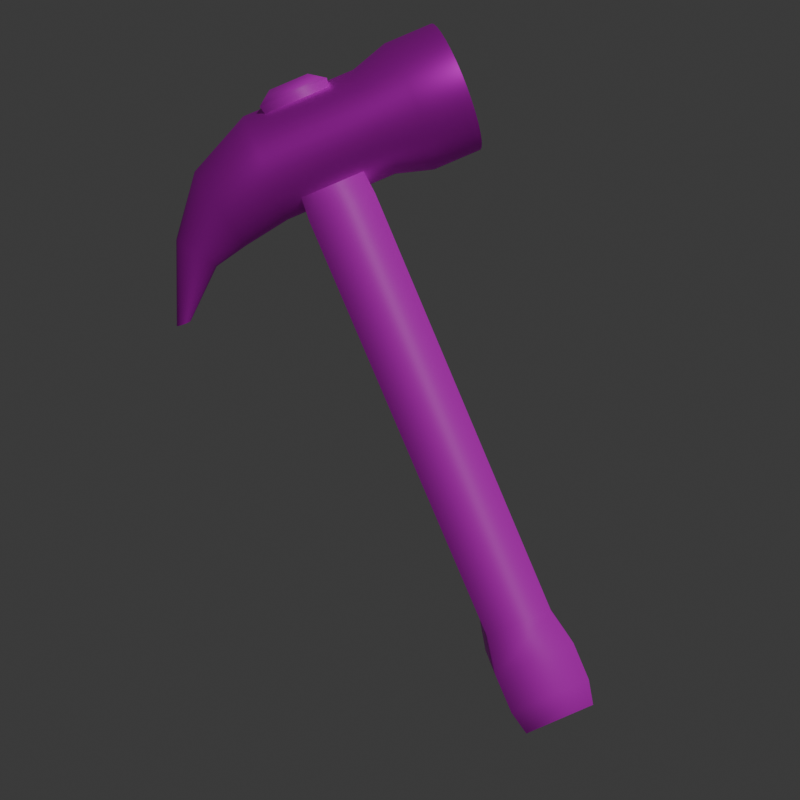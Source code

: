 # Source: hammer.blend  (saved by Blender 5.0.118; exported with 4.5.12 LTS)
import bpy
from mathutils import Matrix  # noqa: F401  (used for matrix-valued properties, if any)

bpy.ops.wm.read_factory_settings(use_empty=True)
scene = bpy.context.scene
scene.name = 'Scene'

# ---- collections
col_hammer = bpy.data.collections.new('Hammer'); scene.collection.children.link(col_hammer)

# ---- images (referenced by path relative to the original .blend; pixels are not part of the script)
import os
ASSET_DIR = os.environ.get("B2B_ASSET_DIR", "")  # directory of the original .blend (textures are referenced by path, not embedded)
HERE = os.path.dirname(os.path.abspath(__file__))  # packed textures are extracted next to this script under _unpacked/

def load_image(name, relpath, width, height, colorspace="sRGB"):
    """Load a texture the original file referenced (path relative to the .blend, or extracted next to this script)."""
    p = next((c for c in (os.path.join(HERE, relpath), os.path.join(ASSET_DIR, relpath)) if relpath and os.path.exists(c)), "")
    if p:
        img = bpy.data.images.load(p, check_existing=True)
        img.name = name
    else:  # same state as the original file: an image datablock whose file is absent (Cycles renders it pink)
        img = bpy.data.images.new(name, width, height)
        img.source = "FILE"
        img.filepath = "//" + (relpath or name)
    img.colorspace_settings.name = colorspace
    return img
img_wood_png = load_image('Wood.png', 'Wood.png', 1024, 1024, 'sRGB')
img_metal_jpg = load_image('Metal.JPG', 'Metal.JPG', 1024, 1024, 'sRGB')

# ---- materials (node trees are filled in below, after node groups)
mat_wood = bpy.data.materials.new('Wood')
mat_metal = bpy.data.materials.new('Metal')

# ---- node groups
ng_smooth_by_angle = bpy.data.node_groups.new('Smooth by Angle', 'GeometryNodeTree')
_s = ng_smooth_by_angle.interface.new_socket(name='Mesh', in_out='OUTPUT', socket_type='NodeSocketGeometry')
_s = ng_smooth_by_angle.interface.new_socket(name='Mesh', in_out='INPUT', socket_type='NodeSocketGeometry')
_s = ng_smooth_by_angle.interface.new_socket(name='Angle', in_out='INPUT', socket_type='NodeSocketFloat')
_s.subtype = 'ANGLE'
_s.default_value = 0.5236
_s.min_value = 0.0
_s.max_value = 3.142
_s.description = 'Maximum face angle for smooth edges'
_s = ng_smooth_by_angle.interface.new_socket(name='Ignore Sharpness', in_out='INPUT', socket_type='NodeSocketBool')
_s.force_non_field = True
ng_smooth_by_angle.is_modifier = True
_N = ng_smooth_by_angle.nodes; _L = ng_smooth_by_angle.links
n0 = _N.new('GeometryNodeSetShadeSmooth'); n0.name = 'Set Shade Smooth'; n0.location = (120, -80)
n0.domain = 'EDGE'
n1 = _N.new('GeometryNodeSetShadeSmooth'); n1.name = 'Set Shade Smooth.001'; n1.location = (300, -80)
n2 = _N.new('NodeGroupOutput'); n2.name = 'Group Output'; n2.location = (480, -80)
n3 = _N.new('GeometryNodeInputMeshEdgeAngle'); n3.name = 'Edge Angle'; n3.location = (-440, -240)
n4 = _N.new('NodeGroupInput'); n4.name = 'Group Input'; n4.location = (-80, -80)
n5 = _N.new('GeometryNodeInputEdgeSmooth'); n5.name = 'Is Edge Smooth'; n5.location = (-260, -120)
n6 = _N.new('GeometryNodeInputShadeSmooth'); n6.name = 'Is Shade Smooth'; n6.location = (-440, -397)
n7 = _N.new('FunctionNodeCompare'); n7.name = 'Compare'; n7.location = (-260, -260)
n7.operation = 'LESS_EQUAL'
n7.inputs[6].default_value = (0.0, 0.0, 0.0, 0.0)
n7.inputs[7].default_value = (0.0, 0.0, 0.0, 0.0)
n8 = _N.new('FunctionNodeBooleanMath'); n8.name = 'Boolean Math.001'; n8.location = (-80, -260)
n9 = _N.new('NodeGroupInput'); n9.name = 'Group Input.001'; n9.location = (-440, -329)
n10 = _N.new('NodeGroupInput'); n10.name = 'Group Input.002'; n10.location = (-259, -189)
n11 = _N.new('FunctionNodeBooleanMath'); n11.name = 'Boolean Math'; n11.location = (-80, -149)
n11.operation = 'OR'
n12 = _N.new('FunctionNodeBooleanMath'); n12.name = 'Boolean Math.002'; n12.location = (-260, -380)
n12.operation = 'OR'
n13 = _N.new('NodeGroupInput'); n13.name = 'Group Input.003'; n13.location = (-440, -460)
_L.new(n3.outputs[0], n7.inputs[0])
_L.new(n1.outputs[0], n2.inputs[0])
_L.new(n9.outputs[1], n7.inputs[1])
_L.new(n7.outputs[0], n8.inputs[0])
_L.new(n4.outputs[0], n0.inputs[0])
_L.new(n0.outputs[0], n1.inputs[0])
_L.new(n8.outputs[0], n0.inputs[2])
_L.new(n10.outputs[2], n11.inputs[1])
_L.new(n5.outputs[0], n11.inputs[0])
_L.new(n11.outputs[0], n0.inputs[1])
_L.new(n13.outputs[2], n12.inputs[1])
_L.new(n6.outputs[0], n12.inputs[0])
_L.new(n12.outputs[0], n8.inputs[1])
n2.is_active_output = True

# ---- material node trees
mat_wood.use_nodes = True; mat_wood.node_tree.nodes.clear()
_N = mat_wood.node_tree.nodes; _L = mat_wood.node_tree.links
n0 = _N.new('ShaderNodeBsdfPrincipled'); n0.name = 'Principled BSDF'; n0.location = (-200, 100)
n1 = _N.new('ShaderNodeOutputMaterial'); n1.name = 'Material Output'; n1.location = (200, 100)
n2 = _N.new('ShaderNodeTexImage'); n2.name = 'Image Texture'; n2.location = (-663, 75)
n2.image = img_wood_png
n3 = _N.new('ShaderNodeTexCoord'); n3.name = 'Texture Coordinate'; n3.location = (-1158, -112)
n4 = _N.new('ShaderNodeVectorMath'); n4.name = 'Vector Math'; n4.location = (-915, -154)
n4.operation = 'MULTIPLY'
n4.inputs[1].default_value = (1.7, 3.6, 2.0)
_L.new(n0.outputs[0], n1.inputs[0])
_L.new(n2.outputs[0], n0.inputs[0])
_L.new(n4.outputs[0], n2.inputs[0])
_L.new(n3.outputs[2], n4.inputs[0])
n1.is_active_output = True
mat_metal.use_nodes = True; mat_metal.node_tree.nodes.clear()
_N = mat_metal.node_tree.nodes; _L = mat_metal.node_tree.links
n0 = _N.new('ShaderNodeBsdfPrincipled'); n0.name = 'Principled BSDF'; n0.location = (-200, 100)
n0.inputs[1].default_value = 0.6769
n0.inputs[2].default_value = 0.4846
n0.inputs[3].default_value = 1.0
n1 = _N.new('ShaderNodeOutputMaterial'); n1.name = 'Material Output'; n1.location = (200, 100)
n2 = _N.new('ShaderNodeTexImage'); n2.name = 'Image Texture'; n2.location = (-523, 115)
n2.image = img_metal_jpg
_L.new(n0.outputs[0], n1.inputs[0])
_L.new(n2.outputs[0], n0.inputs[0])
n1.is_active_output = True

# ---- world
world_world = bpy.data.worlds.new('World'); scene.world = world_world
world_world.use_nodes = True; world_world.node_tree.nodes.clear()
_N = world_world.node_tree.nodes; _L = world_world.node_tree.links
n0 = _N.new('ShaderNodeOutputWorld'); n0.name = 'World Output'; n0.location = (200, 100)
n1 = _N.new('ShaderNodeBackground'); n1.name = 'Background'; n1.location = (-200, 100)
n1.inputs[0].default_value = (0.05088, 0.05088, 0.05088, 1.0)
_L.new(n1.outputs[0], n0.inputs[0])
n0.is_active_output = True
world_world.color = (0.05088, 0.05088, 0.05088)
world_world.sun_shadow_jitter_overblur = 0.0

# ---- cameras
cam_camera_001 = bpy.data.cameras.new('Camera.001')

# ---- lights
light_sun = bpy.data.lights.new('Sun', 'SUN')
light_sun.energy = 1.0

# ---- meshes
me_cube_001 = bpy.data.meshes.new('Cube.001')
me_cube_001.from_pydata([(-1.0, -1.0, -1.0), (-1.0, -1.0, 0.7773), (-1.0, 1.0, -1.0), (-1.0, 1.0, 0.7773), (1.0, -1.0, -1.0), (1.0, -1.0, 0.7773), (1.0, 1.0, -1.0), (1.0, 1.0, 0.7773), (-1.22, 1.22, -1.147), (-1.22, -1.22, -1.147), (1.22, 1.22, -1.147), (1.22, -1.22, -1.147), (-1.22, 1.22, -1.309), (-1.22, -1.22, -1.309), (1.22, 1.22, -1.309), (1.22, -1.22, -1.309), (-1.061, 1.061, -1.421), (-1.061, -1.061, -1.421), (1.061, 1.061, -1.421), (1.061, -1.061, -1.421), (-0.796, -0.796, 1.132), (-0.796, 0.796, 1.132), (0.796, 0.796, 1.132), (0.796, -0.796, 1.132), (-1.009, -1.009, 1.246), (-1.009, 1.009, 1.246), (1.009, 1.009, 1.246), (1.009, -1.009, 1.246), (-0.5826, -0.5826, 1.3), (-0.5826, 0.5826, 1.3), (0.5826, 0.5826, 1.3), (0.5826, -0.5826, 1.3)], [], [(0, 1, 3, 2), (2, 3, 7, 6), (6, 7, 5, 4), (4, 5, 1, 0), (4, 0, 9, 11), (5, 7, 22, 23), (10, 11, 15, 14), (2, 6, 10, 8), (0, 2, 8, 9), (6, 4, 11, 10), (15, 13, 17, 19), (9, 8, 12, 13), (11, 9, 13, 15), (8, 10, 14, 12), (16, 18, 19, 17), (12, 14, 18, 16), (14, 15, 19, 18), (13, 12, 16, 17), (21, 20, 24, 25), (3, 1, 20, 21), (1, 5, 23, 20), (7, 3, 21, 22), (24, 27, 31, 28), (20, 23, 27, 24), (22, 21, 25, 26), (23, 22, 26, 27), (30, 29, 28, 31), (26, 25, 29, 30), (27, 26, 30, 31), (25, 24, 28, 29)])
me_cube_001.polygons.foreach_set('use_smooth', [True] * 30)
_uv = me_cube_001.uv_layers.new(name='UVMap')
_uv.uv.foreach_set('vector', [0.375, 0.0, 0.625, 0.0, 0.625, 0.25, 0.375, 0.25, 0.375, 0.25, 0.625, 0.25, 0.625, 0.5, 0.375, 0.5, 0.375, 0.5, 0.625, 0.5, 0.625, 0.75, 0.375, 0.75, 0.375, 0.75, 0.625, 0.75, 0.625, 1.0, 0.375, 1.0, 0.375, 0.75, 0.375, 1.0, 0.375, 1.0, 0.375, 0.75, 0.625, 0.75, 0.625, 0.5, 0.625, 0.5, 0.625, 0.75, 0.375, 0.5, 0.375, 0.75, 0.375, 0.75, 0.375, 0.5, 0.375, 0.25, 0.375, 0.5, 0.375, 0.5, 0.375, 0.25, 0.375, 0.0, 0.375, 0.25, 0.375, 0.25, 0.375, 0.0, 0.375, 0.5, 0.375, 0.75, 0.375, 0.75, 0.375, 0.5, 0.375, 0.75, 0.375, 1.0, 0.375, 1.0, 0.375, 0.75, 0.375, 0.0, 0.375, 0.25, 0.375, 0.25, 0.375, 0.0, 0.375, 0.75, 0.375, 1.0, 0.375, 1.0, 0.375, 0.75, 0.375, 0.25, 0.375, 0.5, 0.375, 0.5, 0.375, 0.25, 0.125, 0.5, 0.375, 0.5, 0.375, 0.75, 0.125, 0.75, 0.375, 0.25, 0.375, 0.5, 0.375, 0.5, 0.375, 0.25, 0.375, 0.5, 0.375, 0.75, 0.375, 0.75, 0.375, 0.5, 0.375, 0.0, 0.375, 0.25, 0.375, 0.25, 0.375, 0.0, 0.625, 0.25, 0.625, 0.0, 0.625, 0.0, 0.625, 0.25, 0.625, 0.25, 0.625, 0.0, 0.625, 0.0, 0.625, 0.25, 0.625, 1.0, 0.625, 0.75, 0.625, 0.75, 0.625, 1.0, 0.625, 0.5, 0.625, 0.25, 0.625, 0.25, 0.625, 0.5, 0.625, 1.0, 0.625, 0.75, 0.625, 0.75, 0.625, 1.0, 0.625, 1.0, 0.625, 0.75, 0.625, 0.75, 0.625, 1.0, 0.625, 0.5, 0.625, 0.25, 0.625, 0.25, 0.625, 0.5, 0.625, 0.75, 0.625, 0.5, 0.625, 0.5, 0.625, 0.75, 0.625, 0.5, 0.875, 0.5, 0.875, 0.75, 0.625, 0.75, 0.625, 0.5, 0.625, 0.25, 0.625, 0.25, 0.625, 0.5, 0.625, 0.75, 0.625, 0.5, 0.625, 0.5, 0.625, 0.75, 0.625, 0.25, 0.625, 0.0, 0.625, 0.0, 0.625, 0.25])
me_cube_001.materials.append(mat_wood)
me_cube_001.update()
me_cylinder = bpy.data.meshes.new('Cylinder')
me_cylinder.from_pydata([(0.0, 1.0, -1.0), (0.0, 1.0, 1.0), (0.1951, 0.9808, -1.0), (0.1951, 0.9808, 1.0), (0.3827, 0.9239, -1.0), (0.3827, 0.9239, 1.0), (0.5556, 0.8315, -1.0), (0.5556, 0.8315, 1.0), (0.7071, 0.7071, -1.0), (0.7071, 0.7071, 1.0), (0.8315, 0.5556, -1.0), (0.8315, 0.5556, 1.0), (0.9239, 0.3827, -1.0), (0.9239, 0.3827, 1.0), (0.9808, 0.1951, -1.0), (0.9808, 0.1951, 1.0), (1.0, 0.0, -1.0), (1.0, 0.0, 1.0), (0.9808, -0.1951, -1.0), (0.9808, -0.1951, 1.0), (0.9239, -0.3827, -1.0), (0.9239, -0.3827, 1.0), (0.8315, -0.5556, -1.0), (0.8315, -0.5556, 1.0), (0.7071, -0.7071, -1.0), (0.7071, -0.7071, 1.0), (0.5556, -0.8315, -1.0), (0.5556, -0.8315, 1.0), (0.3827, -0.9239, -1.0), (0.3827, -0.9239, 1.0), (0.1951, -0.9808, -1.0), (0.1951, -0.9808, 1.0), (0.0, -1.0, -1.0), (0.0, -1.0, 1.0), (-0.1951, -0.9808, -1.0), (-0.1951, -0.9808, 1.0), (-0.3827, -0.9239, -1.0), (-0.3827, -0.9239, 1.0), (-0.5556, -0.8315, -1.0), (-0.5556, -0.8315, 1.0), (-0.7071, -0.7071, -1.0), (-0.7071, -0.7071, 1.0), (-0.8315, -0.5556, -1.0), (-0.8315, -0.5556, 1.0), (-0.9239, -0.3827, -1.0), (-0.9239, -0.3827, 1.0), (-0.9808, -0.1951, -1.0), (-0.9808, -0.1951, 1.0), (-1.0, 0.0, -1.0), (-1.0, 0.0, 1.0), (-0.9808, 0.1951, -1.0), (-0.9808, 0.1951, 1.0), (-0.9239, 0.3827, -1.0), (-0.9239, 0.3827, 1.0), (-0.8315, 0.5556, -1.0), (-0.8315, 0.5556, 1.0), (-0.7071, 0.7071, -1.0), (-0.7071, 0.7071, 1.0), (-0.5556, 0.8315, -1.0), (-0.5556, 0.8315, 1.0), (-0.3827, 0.9239, -1.0), (-0.3827, 0.9239, 1.0), (-0.1951, 0.9808, -1.0), (-0.1951, 0.9808, 1.0), (-1.084e-09, 0.8296, -2.511), (0.1618, 0.8136, -2.511), (0.3175, 0.7664, -2.511), (0.4609, 0.6898, -2.511), (0.5866, 0.5866, -2.511), (0.6898, 0.4609, -2.511), (0.7664, 0.3175, -2.511), (0.8136, 0.1618, -2.511), (0.8296, -8.127e-08, -2.511), (0.8136, -0.1618, -2.511), (0.7664, -0.3175, -2.511), (0.6898, -0.4609, -2.511), (0.5866, -0.5866, -2.511), (0.4609, -0.6898, -2.511), (0.3175, -0.7664, -2.511), (0.1618, -0.8136, -2.511), (-1.084e-09, -0.8296, -2.511), (-0.1618, -0.8136, -2.511), (-0.3175, -0.7664, -2.511), (-0.4609, -0.6898, -2.511), (-0.5866, -0.5866, -2.511), (-0.6898, -0.4609, -2.511), (-0.7664, -0.3175, -2.511), (-0.8136, -0.1618, -2.511), (-0.8296, -8.127e-08, -2.511), (-0.8136, 0.1618, -2.511), (-0.7664, 0.3175, -2.511), (-0.6898, 0.4609, -2.511), (-0.5866, 0.5866, -2.511), (-0.4609, 0.6898, -2.511), (-0.3175, 0.7664, -2.511), (-0.1618, 0.8136, -2.511), (-9.096e-08, 0.8296, -7.212), (0.1618, 0.8136, -7.212), (0.3175, 0.7664, -7.212), (0.4609, 0.6898, -7.212), (0.5866, 0.5866, -7.212), (0.6898, 0.4609, -7.212), (0.7664, 0.3175, -7.212), (0.8136, 0.1618, -7.212), (0.8296, -8.127e-08, -7.212), (0.8136, -0.1618, -7.212), (0.7664, -0.3175, -7.212), (0.6898, -0.4609, -7.212), (0.5866, -0.5866, -7.212), (0.4609, -0.6898, -7.212), (0.3175, -0.7664, -7.212), (0.1618, -0.8136, -7.212), (-9.096e-08, -0.8296, -7.212), (-0.1618, -0.8136, -7.212), (-0.3175, -0.7664, -7.212), (-0.4609, -0.6898, -7.212), (-0.5866, -0.5866, -7.212), (-0.6898, -0.4609, -7.212), (-0.7664, -0.3175, -7.212), (-0.8136, -0.1618, -7.212), (-0.8296, -8.127e-08, -7.212), (-0.8136, 0.1618, -7.212), (-0.7664, 0.3175, -7.212), (-0.6898, 0.4609, -7.212), (-0.5866, 0.5866, -7.212), (-0.4609, 0.6898, -7.212), (-0.3175, 0.7664, -7.212), (-0.1618, 0.8136, -7.212), (0.06132, 0.3736, -9.852), (0.1919, 0.361, -9.845), (0.3174, 0.3237, -9.825), (0.4331, 0.2632, -9.792), (0.5345, 0.1817, -9.748), (0.6178, 0.08236, -9.694), (0.6796, -0.03094, -9.632), (0.7177, -0.1539, -9.565), (0.7305, -0.2817, -9.496), (0.7177, -0.4096, -9.426), (0.6796, -0.5325, -9.359), (0.6178, -0.6458, -9.298), (0.5345, -0.7451, -9.244), (0.4331, -0.8266, -9.199), (0.3174, -0.8872, -9.166), (0.1919, -0.9244, -9.146), (0.06132, -0.937, -9.139), (-0.06924, -0.9244, -9.146), (-0.1948, -0.8872, -9.166), (-0.3105, -0.8266, -9.199), (-0.4119, -0.7451, -9.244), (-0.4951, -0.6458, -9.298), (-0.557, -0.5325, -9.359), (-0.5951, -0.4096, -9.426), (-0.6079, -0.2817, -9.496), (-0.5951, -0.1539, -9.565), (-0.557, -0.03094, -9.632), (-0.4951, 0.08236, -9.694), (-0.4119, 0.1817, -9.748), (-0.3105, 0.2632, -9.792), (-0.1948, 0.3237, -9.825), (-0.06924, 0.361, -9.845), (0.1274, -0.4411, -11.64), (0.1982, -0.4469, -11.63), (0.2663, -0.4642, -11.6), (0.329, -0.4922, -11.55), (0.384, -0.5299, -11.49), (0.4292, -0.5759, -11.41), (0.4627, -0.6284, -11.32), (0.4833, -0.6853, -11.22), (0.4903, -0.7445, -11.12), (0.4833, -0.8037, -11.02), (0.4627, -0.8606, -10.92), (0.4292, -0.9131, -10.83), (0.384, -0.9591, -10.75), (0.329, -0.9968, -10.68), (0.2663, -1.025, -10.64), (0.1982, -1.042, -10.61), (0.1274, -1.048, -10.6), (0.05656, -1.042, -10.61), (-0.01153, -1.025, -10.64), (-0.07428, -0.9968, -10.68), (-0.1293, -0.9591, -10.75), (-0.1744, -0.9131, -10.83), (-0.208, -0.8606, -10.92), (-0.2286, -0.8037, -11.02), (-0.2356, -0.7445, -11.12), (-0.2286, -0.6853, -11.22), (-0.208, -0.6284, -11.32), (-0.1744, -0.5759, -11.41), (-0.1293, -0.5299, -11.49), (-0.07428, -0.4922, -11.55), (-0.01153, -0.4642, -11.6), (0.05656, -0.4469, -11.63), (0.1569, -1.643, -13.05), (0.1787, -1.64, -13.05), (0.2004, -1.636, -13.05), (0.221, -1.633, -13.03), (0.24, -1.631, -13.0), (0.2564, -1.629, -12.96), (0.2697, -1.628, -12.91), (0.2793, -1.628, -12.86), (0.285, -1.629, -12.8), (0.2864, -1.63, -12.75), (0.2836, -1.632, -12.69), (0.2766, -1.635, -12.63), (0.2656, -1.638, -12.58), (0.2513, -1.641, -12.54), (0.2339, -1.645, -12.51), (0.2144, -1.649, -12.48), (0.1933, -1.653, -12.47), (0.1715, -1.657, -12.46), (0.1498, -1.66, -12.47), (0.1291, -1.663, -12.49), (0.1102, -1.666, -12.52), (0.0938, -1.667, -12.56), (0.08051, -1.668, -12.61), (0.07084, -1.669, -12.66), (0.06519, -1.668, -12.71), (0.06375, -1.667, -12.77), (0.0666, -1.665, -12.83), (0.07361, -1.662, -12.88), (0.08453, -1.659, -12.93), (0.09892, -1.655, -12.98), (0.1162, -1.651, -13.01), (0.1358, -1.647, -13.04)], [], [(0, 1, 3, 2), (2, 3, 5, 4), (4, 5, 7, 6), (6, 7, 9, 8), (8, 9, 11, 10), (10, 11, 13, 12), (12, 13, 15, 14), (14, 15, 17, 16), (16, 17, 19, 18), (18, 19, 21, 20), (20, 21, 23, 22), (22, 23, 25, 24), (24, 25, 27, 26), (26, 27, 29, 28), (28, 29, 31, 30), (30, 31, 33, 32), (32, 33, 35, 34), (34, 35, 37, 36), (36, 37, 39, 38), (38, 39, 41, 40), (40, 41, 43, 42), (42, 43, 45, 44), (44, 45, 47, 46), (46, 47, 49, 48), (48, 49, 51, 50), (50, 51, 53, 52), (52, 53, 55, 54), (54, 55, 57, 56), (56, 57, 59, 58), (58, 59, 61, 60), (3, 1, 63, 61, 59, 57, 55, 53, 51, 49, 47, 45, 43, 41, 39, 37, 35, 33, 31, 29, 27, 25, 23, 21, 19, 17, 15, 13, 11, 9, 7, 5), (60, 61, 63, 62), (62, 63, 1, 0), (6, 8, 68, 67), (85, 86, 118, 117), (24, 26, 77, 76), (42, 44, 86, 85), (60, 62, 95, 94), (16, 18, 73, 72), (34, 36, 82, 81), (52, 54, 91, 90), (8, 10, 69, 68), (26, 28, 78, 77), (44, 46, 87, 86), (0, 2, 65, 64), (62, 0, 64, 95), (18, 20, 74, 73), (36, 38, 83, 82), (54, 56, 92, 91), (10, 12, 70, 69), (28, 30, 79, 78), (46, 48, 88, 87), (2, 4, 66, 65), (20, 22, 75, 74), (38, 40, 84, 83), (56, 58, 93, 92), (12, 14, 71, 70), (30, 32, 80, 79), (48, 50, 89, 88), (4, 6, 67, 66), (22, 24, 76, 75), (40, 42, 85, 84), (58, 60, 94, 93), (14, 16, 72, 71), (32, 34, 81, 80), (50, 52, 90, 89), (120, 121, 153, 152), (72, 73, 105, 104), (86, 87, 119, 118), (73, 74, 106, 105), (87, 88, 120, 119), (74, 75, 107, 106), (88, 89, 121, 120), (75, 76, 108, 107), (89, 90, 122, 121), (76, 77, 109, 108), (90, 91, 123, 122), (77, 78, 110, 109), (64, 65, 97, 96), (91, 92, 124, 123), (78, 79, 111, 110), (65, 66, 98, 97), (92, 93, 125, 124), (79, 80, 112, 111), (66, 67, 99, 98), (93, 94, 126, 125), (80, 81, 113, 112), (67, 68, 100, 99), (94, 95, 127, 126), (81, 82, 114, 113), (68, 69, 101, 100), (95, 64, 96, 127), (82, 83, 115, 114), (69, 70, 102, 101), (83, 84, 116, 115), (70, 71, 103, 102), (84, 85, 117, 116), (71, 72, 104, 103), (128, 129, 161, 160), (107, 108, 140, 139), (121, 122, 154, 153), (108, 109, 141, 140), (122, 123, 155, 154), (109, 110, 142, 141), (96, 97, 129, 128), (123, 124, 156, 155), (110, 111, 143, 142), (97, 98, 130, 129), (124, 125, 157, 156), (111, 112, 144, 143), (98, 99, 131, 130), (125, 126, 158, 157), (112, 113, 145, 144), (99, 100, 132, 131), (126, 127, 159, 158), (113, 114, 146, 145), (100, 101, 133, 132), (127, 96, 128, 159), (114, 115, 147, 146), (101, 102, 134, 133), (115, 116, 148, 147), (102, 103, 135, 134), (116, 117, 149, 148), (103, 104, 136, 135), (117, 118, 150, 149), (104, 105, 137, 136), (118, 119, 151, 150), (105, 106, 138, 137), (119, 120, 152, 151), (106, 107, 139, 138), (163, 164, 196, 195), (155, 156, 188, 187), (142, 143, 175, 174), (129, 130, 162, 161), (156, 157, 189, 188), (143, 144, 176, 175), (130, 131, 163, 162), (157, 158, 190, 189), (144, 145, 177, 176), (131, 132, 164, 163), (158, 159, 191, 190), (145, 146, 178, 177), (132, 133, 165, 164), (159, 128, 160, 191), (146, 147, 179, 178), (133, 134, 166, 165), (147, 148, 180, 179), (134, 135, 167, 166), (148, 149, 181, 180), (135, 136, 168, 167), (149, 150, 182, 181), (136, 137, 169, 168), (150, 151, 183, 182), (137, 138, 170, 169), (151, 152, 184, 183), (138, 139, 171, 170), (152, 153, 185, 184), (139, 140, 172, 171), (153, 154, 186, 185), (140, 141, 173, 172), (154, 155, 187, 186), (141, 142, 174, 173), (192, 193, 194, 195, 196, 197, 198, 199, 200, 201, 202, 203, 204, 205, 206, 207, 208, 209, 210, 211, 212, 213, 214, 215, 216, 217, 218, 219, 220, 221, 222, 223), (190, 191, 223, 222), (177, 178, 210, 209), (164, 165, 197, 196), (191, 160, 192, 223), (178, 179, 211, 210), (165, 166, 198, 197), (179, 180, 212, 211), (166, 167, 199, 198), (180, 181, 213, 212), (167, 168, 200, 199), (181, 182, 214, 213), (168, 169, 201, 200), (182, 183, 215, 214), (169, 170, 202, 201), (183, 184, 216, 215), (170, 171, 203, 202), (184, 185, 217, 216), (171, 172, 204, 203), (185, 186, 218, 217), (172, 173, 205, 204), (186, 187, 219, 218), (173, 174, 206, 205), (160, 161, 193, 192), (187, 188, 220, 219), (174, 175, 207, 206), (161, 162, 194, 193), (188, 189, 221, 220), (175, 176, 208, 207), (162, 163, 195, 194), (189, 190, 222, 221), (176, 177, 209, 208)])
me_cylinder.polygons.foreach_set('use_smooth', [True] * 194)
_uv = me_cylinder.uv_layers.new(name='UVMap')
_uv.uv.foreach_set('vector', [0.4314, 0.1269, 0.4314, 5.487e-05, 0.4411, 1.665e-08, 0.4411, 0.1269, 0.4411, 0.1269, 0.4411, 1.665e-08, 0.4507, 0.001065, 0.4507, 0.1279, 0.4507, 0.1279, 0.4507, 0.001065, 0.4597, 0.003209, 0.4597, 0.1301, 0.4597, 0.1301, 0.4597, 0.003209, 0.4678, 0.006349, 0.4678, 0.1332, 0.2656, 0.1381, 0.2738, 9.345e-09, 0.2821, 0.001287, 0.274, 0.1394, 0.274, 0.1394, 0.2821, 0.001287, 0.2913, 0.002987, 0.2831, 0.1411, 0.2831, 0.1411, 0.2913, 0.002987, 0.3009, 0.005035, 0.2927, 0.1432, 0.2927, 0.1432, 0.3009, 0.005035, 0.3105, 0.007351, 0.3023, 0.1455, 0.3023, 0.1455, 0.3105, 0.007351, 0.3198, 0.009848, 0.3117, 0.148, 0.3117, 0.148, 0.3198, 0.009848, 0.3285, 0.01243, 0.3203, 0.1506, 0.3285, 0.1401, 0.3285, 0.0004477, 0.3367, 0.0007193, 0.3367, 0.1403, 0.3367, 0.1403, 0.3367, 0.0007193, 0.3458, 0.0009021, 0.3458, 0.1405, 0.3458, 0.1405, 0.3458, 0.0009021, 0.3554, 0.0009889, 0.3554, 0.1406, 0.3554, 0.1406, 0.3554, 0.0009889, 0.3651, 0.0009766, 0.3651, 0.1406, 0.3651, 0.1406, 0.3651, 0.0009766, 0.3746, 0.0008654, 0.3746, 0.1405, 0.3746, 0.1405, 0.3746, 0.0008654, 0.3834, 0.0006598, 0.3834, 0.1403, 0.3834, 0.1403, 0.3834, 0.0006598, 0.3914, 0.0003676, 0.3914, 0.14, 0.3914, 0.14, 0.3914, 0.0003676, 0.3981, -3.331e-08, 0.3981, 0.1396, 0.1511, 0.1528, 0.145, 0.01405, 0.1513, 0.01219, 0.1574, 0.151, 0.1574, 0.151, 0.1513, 0.01219, 0.1588, 0.01025, 0.1649, 0.149, 0.1649, 0.149, 0.1588, 0.01025, 0.1674, 0.008293, 0.1735, 0.1471, 0.1735, 0.1471, 0.1674, 0.008293, 0.1767, 0.006405, 0.1828, 0.1452, 0.1828, 0.1452, 0.1767, 0.006405, 0.1864, 0.004655, 0.1925, 0.1434, 0.1925, 0.1434, 0.1864, 0.004655, 0.196, 0.00311, 0.2021, 0.1419, 0.2021, 0.1419, 0.196, 0.00311, 0.2052, 0.001828, 0.2113, 0.1406, 0.2113, 0.1406, 0.2052, 0.001828, 0.2137, 0.0008604, 0.2198, 0.1397, 0.2198, 0.1397, 0.2137, 0.0008604, 0.2211, 0.0002431, 0.2272, 0.139, 0.2272, 0.139, 0.2211, 0.0002431, 0.2272, -3.405e-09, 0.2333, 0.1388, 0.3981, 0.1377, 0.3981, 0.0108, 0.4049, 0.006704, 0.4049, 0.1336, 0.4049, 0.1336, 0.4049, 0.006704, 0.4129, 0.003473, 0.4129, 0.1303, 0.4692, 0.1221, 0.4678, 0.103, 0.4678, 0.08378, 0.4692, 0.06509, 0.4718, 0.04767, 0.4757, 0.03219, 0.4806, 0.01925, 0.4863, 0.009336, 0.4927, 0.002837, 0.4995, -1.245e-10, 0.5064, 0.0009353, 0.5132, 0.005607, 0.5196, 0.01383, 0.5253, 0.0253, 0.5302, 0.03957, 0.5341, 0.05609, 0.5367, 0.07422, 0.5381, 0.09328, 0.5381, 0.1125, 0.5367, 0.1312, 0.5341, 0.1486, 0.5302, 0.1641, 0.5253, 0.1771, 0.5196, 0.187, 0.5132, 0.1935, 0.5064, 0.1963, 0.4995, 0.1954, 0.4927, 0.1907, 0.4863, 0.1825, 0.4806, 0.171, 0.4757, 0.1567, 0.4718, 0.1402, 0.4129, 0.1303, 0.4129, 0.003473, 0.4219, 0.001227, 0.4219, 0.1281, 0.4219, 0.1281, 0.4219, 0.001227, 0.4314, 5.487e-05, 0.4314, 0.1269, 0.4597, 0.1301, 0.4678, 0.1332, 0.4625, 0.233, 0.4558, 0.2304, 0.1813, 0.2523, 0.189, 0.2507, 0.2033, 0.5769, 0.1956, 0.5784, 0.3458, 0.1405, 0.3554, 0.1406, 0.356, 0.2457, 0.348, 0.2456, 0.1735, 0.1471, 0.1828, 0.1452, 0.189, 0.2507, 0.1813, 0.2523, 0.4129, 0.1303, 0.4219, 0.1281, 0.4244, 0.2287, 0.417, 0.2306, 0.3023, 0.1455, 0.3117, 0.148, 0.3025, 0.2527, 0.2948, 0.2507, 0.3914, 0.14, 0.3981, 0.1396, 0.3914, 0.2448, 0.3859, 0.2451, 0.2198, 0.1397, 0.2272, 0.139, 0.2258, 0.2456, 0.2197, 0.2461, 0.2656, 0.1381, 0.274, 0.1394, 0.2713, 0.2456, 0.2643, 0.2446, 0.3554, 0.1406, 0.3651, 0.1406, 0.364, 0.2456, 0.356, 0.2457, 0.1828, 0.1452, 0.1925, 0.1434, 0.197, 0.2492, 0.189, 0.2507, 0.4314, 0.1269, 0.4411, 0.1269, 0.4404, 0.2277, 0.4323, 0.2277, 0.4219, 0.1281, 0.4314, 0.1269, 0.4323, 0.2277, 0.4244, 0.2287, 0.3117, 0.148, 0.3203, 0.1506, 0.3097, 0.2549, 0.3025, 0.2527, 0.1511, 0.1528, 0.1574, 0.151, 0.1678, 0.2555, 0.1627, 0.257, 0.2272, 0.139, 0.2333, 0.1388, 0.2308, 0.2454, 0.2258, 0.2456, 0.274, 0.1394, 0.2831, 0.1411, 0.2789, 0.2471, 0.2713, 0.2456, 0.3651, 0.1406, 0.3746, 0.1405, 0.3719, 0.2456, 0.364, 0.2456, 0.1925, 0.1434, 0.2021, 0.1419, 0.205, 0.248, 0.197, 0.2492, 0.4411, 0.1269, 0.4507, 0.1279, 0.4483, 0.2286, 0.4404, 0.2277, 0.3285, 0.1401, 0.3367, 0.1403, 0.3405, 0.2454, 0.3337, 0.2452, 0.1574, 0.151, 0.1649, 0.149, 0.1741, 0.2539, 0.1678, 0.2555, 0.3981, 0.1377, 0.4049, 0.1336, 0.4103, 0.2333, 0.4047, 0.2367, 0.2831, 0.1411, 0.2927, 0.1432, 0.2868, 0.2488, 0.2789, 0.2471, 0.3746, 0.1405, 0.3834, 0.1403, 0.3793, 0.2454, 0.3719, 0.2456, 0.2021, 0.1419, 0.2113, 0.1406, 0.2126, 0.2469, 0.205, 0.248, 0.4507, 0.1279, 0.4597, 0.1301, 0.4558, 0.2304, 0.4483, 0.2286, 0.3367, 0.1403, 0.3458, 0.1405, 0.348, 0.2456, 0.3405, 0.2454, 0.1649, 0.149, 0.1735, 0.1471, 0.1813, 0.2523, 0.1741, 0.2539, 0.4049, 0.1336, 0.4129, 0.1303, 0.417, 0.2306, 0.4103, 0.2333, 0.2927, 0.1432, 0.3023, 0.1455, 0.2948, 0.2507, 0.2868, 0.2488, 0.3834, 0.1403, 0.3914, 0.14, 0.3859, 0.2451, 0.3793, 0.2454, 0.2113, 0.1406, 0.2198, 0.1397, 0.2197, 0.2461, 0.2126, 0.2469, 0.2193, 0.5741, 0.2269, 0.5731, 0.2166, 0.7402, 0.2104, 0.7362, 0.2948, 0.2507, 0.3025, 0.2527, 0.2833, 0.5774, 0.2756, 0.5753, 0.189, 0.2507, 0.197, 0.2492, 0.2113, 0.5754, 0.2033, 0.5769, 0.3025, 0.2527, 0.3097, 0.2549, 0.2905, 0.5795, 0.2833, 0.5774, 0.197, 0.2492, 0.205, 0.248, 0.2193, 0.5741, 0.2113, 0.5754, 0.3337, 0.2452, 0.3405, 0.2454, 0.3405, 0.5735, 0.3337, 0.5733, 0.205, 0.248, 0.2126, 0.2469, 0.2269, 0.5731, 0.2193, 0.5741, 0.3405, 0.2454, 0.348, 0.2456, 0.348, 0.5737, 0.3405, 0.5735, 0.2126, 0.2469, 0.2197, 0.2461, 0.234, 0.5723, 0.2269, 0.5731, 0.348, 0.2456, 0.356, 0.2457, 0.356, 0.5738, 0.348, 0.5737, 0.2197, 0.2461, 0.2258, 0.2456, 0.2401, 0.5718, 0.234, 0.5723, 0.356, 0.2457, 0.364, 0.2456, 0.364, 0.5738, 0.356, 0.5738, 0.4323, 0.2277, 0.4404, 0.2277, 0.4404, 0.5258, 0.4323, 0.5259, 0.2258, 0.2456, 0.2308, 0.2454, 0.2451, 0.5716, 0.2401, 0.5718, 0.364, 0.2456, 0.3719, 0.2456, 0.3719, 0.5737, 0.364, 0.5738, 0.4404, 0.2277, 0.4483, 0.2286, 0.4483, 0.5267, 0.4404, 0.5258, 0.4047, 0.2367, 0.4103, 0.2333, 0.4103, 0.5314, 0.4047, 0.5348, 0.3719, 0.2456, 0.3793, 0.2454, 0.3793, 0.5735, 0.3719, 0.5737, 0.4483, 0.2286, 0.4558, 0.2304, 0.4558, 0.5285, 0.4483, 0.5267, 0.4103, 0.2333, 0.417, 0.2306, 0.417, 0.5287, 0.4103, 0.5314, 0.3793, 0.2454, 0.3859, 0.2451, 0.3859, 0.5732, 0.3793, 0.5735, 0.4558, 0.2304, 0.4625, 0.233, 0.4625, 0.5311, 0.4558, 0.5285, 0.417, 0.2306, 0.4244, 0.2287, 0.4244, 0.5269, 0.417, 0.5287, 0.3859, 0.2451, 0.3914, 0.2448, 0.3914, 0.5729, 0.3859, 0.5732, 0.2643, 0.2446, 0.2713, 0.2456, 0.2521, 0.5703, 0.2451, 0.5692, 0.4244, 0.2287, 0.4323, 0.2277, 0.4323, 0.5259, 0.4244, 0.5269, 0.1627, 0.257, 0.1678, 0.2555, 0.1822, 0.5817, 0.177, 0.5832, 0.2713, 0.2456, 0.2789, 0.2471, 0.2596, 0.5717, 0.2521, 0.5703, 0.1678, 0.2555, 0.1741, 0.2539, 0.1884, 0.5801, 0.1822, 0.5817, 0.2789, 0.2471, 0.2868, 0.2488, 0.2676, 0.5734, 0.2596, 0.5717, 0.1741, 0.2539, 0.1813, 0.2523, 0.1956, 0.5784, 0.1884, 0.5801, 0.2868, 0.2488, 0.2948, 0.2507, 0.2756, 0.5753, 0.2676, 0.5734, 0.4378, 0.7064, 0.4443, 0.706, 0.4489, 0.8427, 0.4454, 0.8434, 0.3405, 0.5735, 0.348, 0.5737, 0.3542, 0.7158, 0.3481, 0.7195, 0.2269, 0.5731, 0.234, 0.5723, 0.2224, 0.7442, 0.2166, 0.7402, 0.348, 0.5737, 0.356, 0.5738, 0.3605, 0.7128, 0.3542, 0.7158, 0.234, 0.5723, 0.2401, 0.5718, 0.2274, 0.7481, 0.2224, 0.7442, 0.356, 0.5738, 0.364, 0.5738, 0.367, 0.7105, 0.3605, 0.7128, 0.4323, 0.5259, 0.4404, 0.5258, 0.4443, 0.706, 0.4378, 0.7064, 0.2401, 0.5718, 0.2451, 0.5716, 0.2315, 0.7517, 0.2274, 0.7481, 0.364, 0.5738, 0.3719, 0.5737, 0.3733, 0.709, 0.367, 0.7105, 0.4404, 0.5258, 0.4483, 0.5267, 0.4507, 0.7054, 0.4443, 0.706, 0.4047, 0.5348, 0.4103, 0.5314, 0.42, 0.707, 0.4155, 0.7069, 0.3719, 0.5737, 0.3793, 0.5735, 0.3793, 0.7084, 0.3733, 0.709, 0.4483, 0.5267, 0.4558, 0.5285, 0.4567, 0.7047, 0.4507, 0.7054, 0.4103, 0.5314, 0.417, 0.5287, 0.4254, 0.707, 0.42, 0.707, 0.3793, 0.5735, 0.3859, 0.5732, 0.3846, 0.7086, 0.3793, 0.7084, 0.4558, 0.5285, 0.4625, 0.5311, 0.4621, 0.7039, 0.4567, 0.7047, 0.417, 0.5287, 0.4244, 0.5269, 0.4314, 0.7068, 0.4254, 0.707, 0.3859, 0.5732, 0.3914, 0.5729, 0.3891, 0.7098, 0.3846, 0.7086, 0.2451, 0.5692, 0.2521, 0.5703, 0.2598, 0.7467, 0.254, 0.7496, 0.4244, 0.5269, 0.4323, 0.5259, 0.4378, 0.7064, 0.4314, 0.7068, 0.177, 0.5832, 0.1822, 0.5817, 0.1801, 0.7216, 0.1758, 0.7206, 0.2521, 0.5703, 0.2596, 0.5717, 0.266, 0.7436, 0.2598, 0.7467, 0.1822, 0.5817, 0.1884, 0.5801, 0.1852, 0.7234, 0.1801, 0.7216, 0.2596, 0.5717, 0.2676, 0.5734, 0.2726, 0.7403, 0.266, 0.7436, 0.1884, 0.5801, 0.1956, 0.5784, 0.191, 0.7259, 0.1852, 0.7234, 0.2676, 0.5734, 0.2756, 0.5753, 0.2792, 0.737, 0.2726, 0.7403, 0.1956, 0.5784, 0.2033, 0.5769, 0.1973, 0.7289, 0.191, 0.7259, 0.2756, 0.5753, 0.2833, 0.5774, 0.2856, 0.7339, 0.2792, 0.737, 0.2033, 0.5769, 0.2113, 0.5754, 0.2038, 0.7324, 0.1973, 0.7289, 0.2833, 0.5774, 0.2905, 0.5795, 0.2915, 0.7309, 0.2856, 0.7339, 0.2113, 0.5754, 0.2193, 0.5741, 0.2104, 0.7362, 0.2038, 0.7324, 0.3337, 0.5733, 0.3405, 0.5735, 0.3481, 0.7195, 0.3427, 0.7236, 0.2778, 0.8836, 0.2803, 0.8793, 0.3265, 0.9978, 0.3264, 1.0, 0.2274, 0.7481, 0.2315, 0.7517, 0.1995, 0.8796, 0.1975, 0.8741, 0.367, 0.7105, 0.3733, 0.709, 0.3759, 0.8111, 0.3726, 0.8133, 0.4443, 0.706, 0.4507, 0.7054, 0.4523, 0.8411, 0.4489, 0.8427, 0.4155, 0.7069, 0.42, 0.707, 0.4357, 0.84, 0.4332, 0.8371, 0.3733, 0.709, 0.3793, 0.7084, 0.3791, 0.8104, 0.3759, 0.8111, 0.4507, 0.7054, 0.4567, 0.7047, 0.4556, 0.8387, 0.4523, 0.8411, 0.42, 0.707, 0.4254, 0.707, 0.4386, 0.842, 0.4357, 0.84, 0.3793, 0.7084, 0.3846, 0.7086, 0.382, 0.8109, 0.3791, 0.8104, 0.2491, 0.7522, 0.254, 0.7496, 0.2803, 0.8793, 0.2778, 0.8836, 0.4254, 0.707, 0.4314, 0.7068, 0.4419, 0.8432, 0.4386, 0.842, 0.3846, 0.7086, 0.3891, 0.7098, 0.3846, 0.8129, 0.382, 0.8109, 0.254, 0.7496, 0.2598, 0.7467, 0.2832, 0.8742, 0.2803, 0.8793, 0.4314, 0.7068, 0.4378, 0.7064, 0.4454, 0.8434, 0.4419, 0.8432, 0.1758, 0.7206, 0.1801, 0.7216, 0.1739, 0.8275, 0.1718, 0.8248, 0.2598, 0.7467, 0.266, 0.7436, 0.2864, 0.8684, 0.2832, 0.8742, 0.1801, 0.7216, 0.1852, 0.7234, 0.1765, 0.8314, 0.1739, 0.8275, 0.266, 0.7436, 0.2726, 0.7403, 0.2898, 0.8623, 0.2864, 0.8684, 0.1852, 0.7234, 0.191, 0.7259, 0.1794, 0.8362, 0.1765, 0.8314, 0.2726, 0.7403, 0.2792, 0.737, 0.2931, 0.8559, 0.2898, 0.8623, 0.191, 0.7259, 0.1973, 0.7289, 0.1826, 0.8419, 0.1794, 0.8362, 0.2792, 0.737, 0.2856, 0.7339, 0.2964, 0.8496, 0.2931, 0.8559, 0.1973, 0.7289, 0.2038, 0.7324, 0.1859, 0.8481, 0.1826, 0.8419, 0.2856, 0.7339, 0.2915, 0.7309, 0.2994, 0.8437, 0.2964, 0.8496, 0.2038, 0.7324, 0.2104, 0.7362, 0.1891, 0.8547, 0.1859, 0.8481, 0.3427, 0.7236, 0.3481, 0.7195, 0.3628, 0.8267, 0.3601, 0.8329, 0.2104, 0.7362, 0.2166, 0.7402, 0.1922, 0.8614, 0.1891, 0.8547, 0.3481, 0.7195, 0.3542, 0.7158, 0.3659, 0.8212, 0.3628, 0.8267, 0.2166, 0.7402, 0.2224, 0.7442, 0.195, 0.868, 0.1922, 0.8614, 0.3542, 0.7158, 0.3605, 0.7128, 0.3692, 0.8166, 0.3659, 0.8212, 0.2224, 0.7442, 0.2274, 0.7481, 0.1975, 0.8741, 0.195, 0.868, 0.3605, 0.7128, 0.367, 0.7105, 0.3726, 0.8133, 0.3692, 0.8166, 0.3924, 0.9832, 0.3914, 0.9834, 0.3904, 0.9829, 0.3894, 0.9815, 0.3885, 0.9795, 0.3878, 0.9768, 0.3872, 0.9736, 0.3867, 0.9699, 0.3865, 0.966, 0.3865, 0.962, 0.3867, 0.958, 0.387, 0.9542, 0.3876, 0.9507, 0.3883, 0.9476, 0.3891, 0.9452, 0.3901, 0.9434, 0.3911, 0.9424, 0.3921, 0.9422, 0.3931, 0.9427, 0.3941, 0.9441, 0.395, 0.9461, 0.3957, 0.9488, 0.3963, 0.952, 0.3967, 0.9557, 0.397, 0.9596, 0.397, 0.9636, 0.3968, 0.9676, 0.3964, 0.9714, 0.3959, 0.9749, 0.3952, 0.978, 0.3943, 0.9804, 0.3934, 0.9822, 0.4386, 0.842, 0.4419, 0.8432, 0.4522, 0.967, 0.4513, 0.9656, 0.382, 0.8109, 0.3846, 0.8129, 0.3931, 0.9427, 0.3921, 0.9422, 0.2803, 0.8793, 0.2832, 0.8742, 0.3267, 0.9951, 0.3265, 0.9978, 0.4419, 0.8432, 0.4454, 0.8434, 0.4532, 0.9678, 0.4522, 0.967, 0.1718, 0.8248, 0.1739, 0.8275, 0.1451, 0.9592, 0.145, 0.9579, 0.2832, 0.8742, 0.2864, 0.8684, 0.327, 0.9918, 0.3267, 0.9951, 0.1739, 0.8275, 0.1765, 0.8314, 0.1453, 0.9611, 0.1451, 0.9592, 0.2864, 0.8684, 0.2898, 0.8623, 0.3273, 0.9881, 0.327, 0.9918, 0.1765, 0.8314, 0.1794, 0.8362, 0.1455, 0.9637, 0.1453, 0.9611, 0.2898, 0.8623, 0.2931, 0.8559, 0.3276, 0.9842, 0.3273, 0.9881, 0.1794, 0.8362, 0.1826, 0.8419, 0.1457, 0.9668, 0.1455, 0.9637, 0.2931, 0.8559, 0.2964, 0.8496, 0.3279, 0.9802, 0.3276, 0.9842, 0.1826, 0.8419, 0.1859, 0.8481, 0.146, 0.9704, 0.1457, 0.9668, 0.2964, 0.8496, 0.2994, 0.8437, 0.3282, 0.9763, 0.3279, 0.9802, 0.1859, 0.8481, 0.1891, 0.8547, 0.1463, 0.9742, 0.146, 0.9704, 0.2994, 0.8437, 0.302, 0.8382, 0.3285, 0.9726, 0.3282, 0.9763, 0.1891, 0.8547, 0.1922, 0.8614, 0.1465, 0.9782, 0.1463, 0.9742, 0.3628, 0.8267, 0.3659, 0.8212, 0.3876, 0.9507, 0.387, 0.9542, 0.1922, 0.8614, 0.195, 0.868, 0.1468, 0.9822, 0.1465, 0.9782, 0.3659, 0.8212, 0.3692, 0.8166, 0.3883, 0.9476, 0.3876, 0.9507, 0.195, 0.868, 0.1975, 0.8741, 0.147, 0.9861, 0.1468, 0.9822, 0.3692, 0.8166, 0.3726, 0.8133, 0.3891, 0.9452, 0.3883, 0.9476, 0.4454, 0.8434, 0.4489, 0.8427, 0.4543, 0.9678, 0.4532, 0.9678, 0.1975, 0.8741, 0.1995, 0.8796, 0.1472, 0.9896, 0.147, 0.9861, 0.3726, 0.8133, 0.3759, 0.8111, 0.3901, 0.9434, 0.3891, 0.9452, 0.4489, 0.8427, 0.4523, 0.8411, 0.4553, 0.9671, 0.4543, 0.9678, 0.1995, 0.8796, 0.201, 0.8842, 0.1473, 0.9926, 0.1472, 0.9896, 0.3759, 0.8111, 0.3791, 0.8104, 0.3911, 0.9424, 0.3901, 0.9434, 0.4523, 0.8411, 0.4556, 0.8387, 0.4563, 0.9657, 0.4553, 0.9671, 0.201, 0.8842, 0.2018, 0.8878, 0.1474, 0.9951, 0.1473, 0.9926, 0.3791, 0.8104, 0.382, 0.8109, 0.3921, 0.9422, 0.3911, 0.9424])
me_cylinder.materials.append(mat_metal)
me_cylinder.update()

# ---- objects
ob_camera = bpy.data.objects.new('Camera', cam_camera_001)
ob_sun = bpy.data.objects.new('Sun', light_sun)
ob_handle = bpy.data.objects.new('Handle', me_cube_001)
ob_head = bpy.data.objects.new('Head', me_cylinder)

# ---- transforms, parenting, visibility, modifiers, constraints
ob_camera.location = (-16.14, -0.1284, 1.151)
ob_camera.rotation_euler = (1.479, -3.598e-07, -1.547)
ob_sun.location = (0.0, 0.0, 10.83)
ob_sun.rotation_euler = (0.4068, -1.023, 0.003057)
ob_handle.location = (-0.0235, -0.02541, -0.2027)
ob_handle.rotation_euler = (-0.4017, 0.008992, -6.214)
ob_handle.scale = (0.4976, 0.4976, 3.627)
ob_head.location = (0.0235, -0.2054, 3.988)
ob_head.rotation_euler = (1.169, 0.008992, -6.214)
ob_head.scale = (0.9383, 0.9383, 0.3574)
_m = ob_head.modifiers.new('Smooth by Angle', 'NODES')
_m.node_group = ng_smooth_by_angle
_m.use_pin_to_last = True
_m.show_group_selector = False

# ---- collection membership
scene.collection.objects.link(ob_camera)
scene.collection.objects.link(ob_sun)
col_hammer.objects.link(ob_handle)
col_hammer.objects.link(ob_head)

# ---- scene / render settings (as saved in the file)
scene.camera = ob_camera
scene.frame_start = 1; scene.frame_end = 48; scene.frame_set(47)
scene.render.engine = 'BLENDER_EEVEE_NEXT'
scene.render.resolution_x = 512
scene.render.resolution_y = 512
scene.render.film_transparent = True
scene.render.bake_bias = 0.0
scene.render.bake_samples = 0
scene.cycles.sampling_pattern = 'TABULATED_SOBOL'
scene.eevee.use_volume_custom_range = False
bpy.context.view_layer.update()
